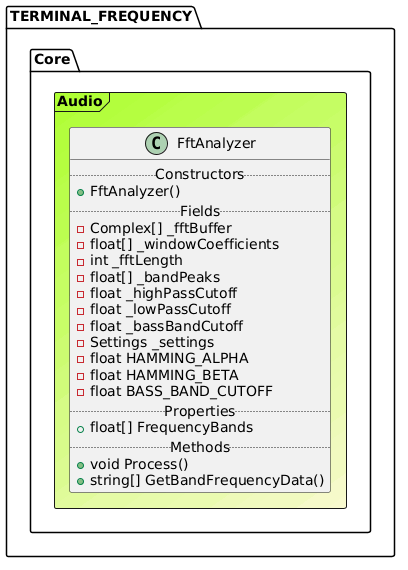

The diagram above was rendered by PlantUML. Its source (embedded in the PNG):
@startuml

Frame TERMINAL_FREQUENCY.Core.Audio #GreenYellow/LightGoldenRodYellow{
class FftAnalyzer {
.. Constructors ..
+FftAnalyzer()
.. Fields ..
-Complex[] _fftBuffer
-float[] _windowCoefficients
-int _fftLength
-float[] _bandPeaks
-float _highPassCutoff
-float _lowPassCutoff
-float _bassBandCutoff
-Settings _settings
-float HAMMING_ALPHA
-float HAMMING_BETA
-float BASS_BAND_CUTOFF
.. Properties ..
+ float[] FrequencyBands
.. Methods ..
+void Process()
+string[] GetBandFrequencyData()
}
}
@enduml